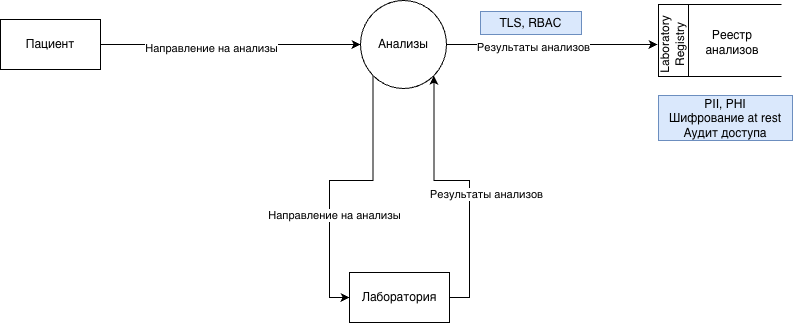

The diagram above was exported from draw.io. Its source (the exported page's mxGraphModel, read from the mxfile embedded in the PNG):
<mxGraphModel dx="2054" dy="1039" grid="1" gridSize="10" guides="1" tooltips="1" connect="1" arrows="1" fold="1" page="1" pageScale="1" pageWidth="827" pageHeight="1169" math="0" shadow="0">
  <root>
    <mxCell id="0" />
    <mxCell id="1" parent="0" />
    <mxCell id="LpxSdXkyBABpp8g6rnvx-1" edge="1" parent="1" source="LpxSdXkyBABpp8g6rnvx-5" style="edgeStyle=orthogonalEdgeStyle;rounded=0;orthogonalLoop=1;jettySize=auto;html=1;exitX=0;exitY=1;exitDx=0;exitDy=0;entryX=0;entryY=0.5;entryDx=0;entryDy=0;" target="LpxSdXkyBABpp8g6rnvx-11">
      <mxGeometry relative="1" as="geometry" />
    </mxCell>
    <mxCell id="LpxSdXkyBABpp8g6rnvx-2" connectable="0" parent="LpxSdXkyBABpp8g6rnvx-1" style="edgeLabel;html=1;align=center;verticalAlign=middle;resizable=0;points=[];" value="Направление на анализы" vertex="1">
      <mxGeometry relative="1" x="0.2791" y="4" as="geometry">
        <mxPoint as="offset" />
      </mxGeometry>
    </mxCell>
    <mxCell id="LpxSdXkyBABpp8g6rnvx-3" edge="1" parent="1" source="LpxSdXkyBABpp8g6rnvx-5" style="edgeStyle=orthogonalEdgeStyle;rounded=0;orthogonalLoop=1;jettySize=auto;html=1;exitX=1;exitY=0.5;exitDx=0;exitDy=0;entryX=0.5;entryY=0;entryDx=0;entryDy=0;" target="LpxSdXkyBABpp8g6rnvx-13">
      <mxGeometry relative="1" as="geometry" />
    </mxCell>
    <mxCell id="LpxSdXkyBABpp8g6rnvx-4" connectable="0" parent="LpxSdXkyBABpp8g6rnvx-3" style="edgeLabel;html=1;align=center;verticalAlign=middle;resizable=0;points=[];" value="Результаты анализов" vertex="1">
      <mxGeometry relative="1" x="-0.1848" y="-1" as="geometry">
        <mxPoint y="1" as="offset" />
      </mxGeometry>
    </mxCell>
    <mxCell id="LpxSdXkyBABpp8g6rnvx-5" parent="1" style="shape=ellipse;html=1;dashed=0;whiteSpace=wrap;perimeter=ellipsePerimeter;" value="Анализы" vertex="1">
      <mxGeometry height="88" width="86" x="590" y="290" as="geometry" />
    </mxCell>
    <mxCell id="LpxSdXkyBABpp8g6rnvx-6" edge="1" parent="1" source="LpxSdXkyBABpp8g6rnvx-8" style="edgeStyle=orthogonalEdgeStyle;rounded=0;orthogonalLoop=1;jettySize=auto;html=1;entryX=0;entryY=0.5;entryDx=0;entryDy=0;" target="LpxSdXkyBABpp8g6rnvx-5">
      <mxGeometry relative="1" as="geometry" />
    </mxCell>
    <mxCell id="LpxSdXkyBABpp8g6rnvx-7" connectable="0" parent="LpxSdXkyBABpp8g6rnvx-6" style="edgeLabel;html=1;align=center;verticalAlign=middle;resizable=0;points=[];" value="Направление на анализы" vertex="1">
      <mxGeometry relative="1" x="-0.1538" y="-3" as="geometry">
        <mxPoint as="offset" />
      </mxGeometry>
    </mxCell>
    <mxCell id="LpxSdXkyBABpp8g6rnvx-8" parent="1" style="html=1;dashed=0;whiteSpace=wrap;" value="Пациент" vertex="1">
      <mxGeometry height="50" width="100" x="230" y="309" as="geometry" />
    </mxCell>
    <mxCell id="LpxSdXkyBABpp8g6rnvx-9" edge="1" parent="1" source="LpxSdXkyBABpp8g6rnvx-11" style="edgeStyle=orthogonalEdgeStyle;rounded=0;orthogonalLoop=1;jettySize=auto;html=1;exitX=1;exitY=0.5;exitDx=0;exitDy=0;entryX=1;entryY=1;entryDx=0;entryDy=0;" target="LpxSdXkyBABpp8g6rnvx-5">
      <mxGeometry relative="1" as="geometry" />
    </mxCell>
    <mxCell id="LpxSdXkyBABpp8g6rnvx-10" connectable="0" parent="LpxSdXkyBABpp8g6rnvx-9" style="edgeLabel;html=1;align=center;verticalAlign=middle;resizable=0;points=[];" value="Результаты анализов" vertex="1">
      <mxGeometry relative="1" x="-0.2059" y="-2" as="geometry">
        <mxPoint x="14" y="-14" as="offset" />
      </mxGeometry>
    </mxCell>
    <mxCell id="LpxSdXkyBABpp8g6rnvx-11" parent="1" style="html=1;dashed=0;whiteSpace=wrap;" value="Лаборатория" vertex="1">
      <mxGeometry height="50" width="100" x="579" y="562" as="geometry" />
    </mxCell>
    <mxCell id="LpxSdXkyBABpp8g6rnvx-12" parent="1" style="html=1;dashed=0;whiteSpace=wrap;shape=mxgraph.dfd.dataStoreID;align=left;spacingLeft=3;points=[[0,0],[0.5,0],[1,0],[0,0.5],[1,0.5],[0,1],[0.5,1],[1,1]];" value="&lt;div style=&quot;direction: rtl;&quot;&gt;&lt;br&gt;&lt;/div&gt;" vertex="1">
      <mxGeometry height="72" width="123" x="888" y="294" as="geometry" />
    </mxCell>
    <mxCell id="LpxSdXkyBABpp8g6rnvx-13" parent="1" style="text;html=1;whiteSpace=wrap;strokeColor=none;fillColor=none;align=center;verticalAlign=middle;rounded=0;rotation=-90;" value="Laboratory Registry" vertex="1">
      <mxGeometry height="30" width="60" x="872" y="319" as="geometry" />
    </mxCell>
    <mxCell id="LpxSdXkyBABpp8g6rnvx-14" parent="1" style="text;html=1;whiteSpace=wrap;strokeColor=none;fillColor=none;align=center;verticalAlign=middle;rounded=0;" value="Реестр анализов" vertex="1">
      <mxGeometry height="30" width="60" x="932" y="317" as="geometry" />
    </mxCell>
    <mxCell id="LpxSdXkyBABpp8g6rnvx-15" parent="1" style="html=1;dashed=0;whiteSpace=wrap;background=#555555;fillColor=#dae8fc;strokeColor=#6c8ebf;" value="TLS, RBAC" vertex="1">
      <mxGeometry height="23" width="101" x="710" y="301" as="geometry" />
    </mxCell>
    <mxCell id="LpxSdXkyBABpp8g6rnvx-16" parent="1" style="html=1;dashed=0;whiteSpace=wrap;background=#555555;fillColor=#dae8fc;strokeColor=#6c8ebf;" value="PII, PHI&lt;div&gt;Шифрование at rest&lt;/div&gt;&lt;div&gt;Аудит доступа&lt;/div&gt;" vertex="1">
      <mxGeometry height="45" width="134" x="888" y="385" as="geometry" />
    </mxCell>
  </root>
</mxGraphModel>